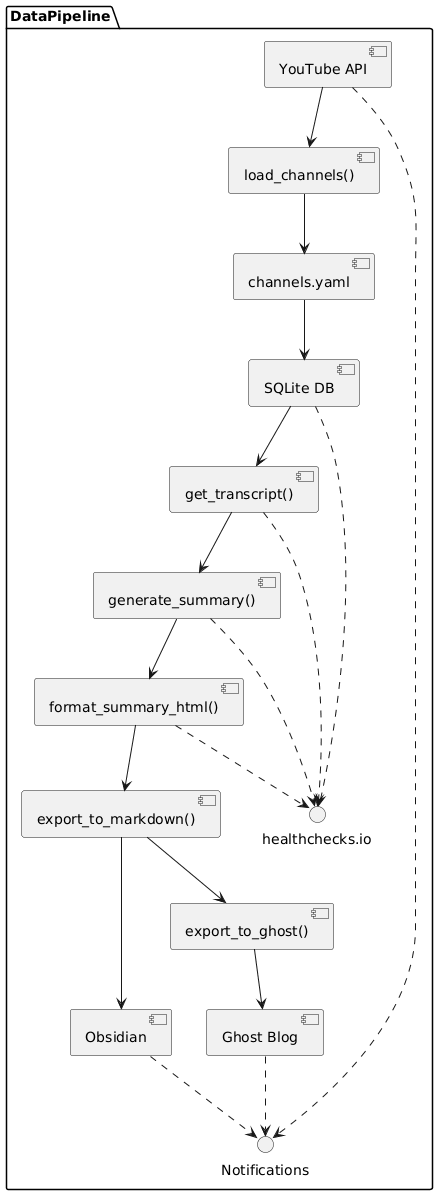

The diagram above was rendered by PlantUML. Its source (embedded in the PNG):
@startuml
package DataPipeline {
  [YouTube API] --> [load_channels()]
  [load_channels()] --> [channels.yaml]
  [channels.yaml] --> [SQLite DB]
  [SQLite DB] --> [get_transcript()]
  [get_transcript()] --> [generate_summary()]
  [generate_summary()] --> [format_summary_html()]
  [format_summary_html()] --> [export_to_markdown()]
  [export_to_markdown()] --> [Obsidian]
  [export_to_markdown()] --> [export_to_ghost()]
  [export_to_ghost()] --> [Ghost Blog]

  [SQLite DB] ..> healthchecks.io
  [get_transcript()] ..> healthchecks.io
  [generate_summary()] ..> healthchecks.io
  [format_summary_html()] ..> healthchecks.io

  [YouTube API] ..> Notifications
  [Obsidian] ..> Notifications
  [Ghost Blog] ..> Notifications
}
@enduml